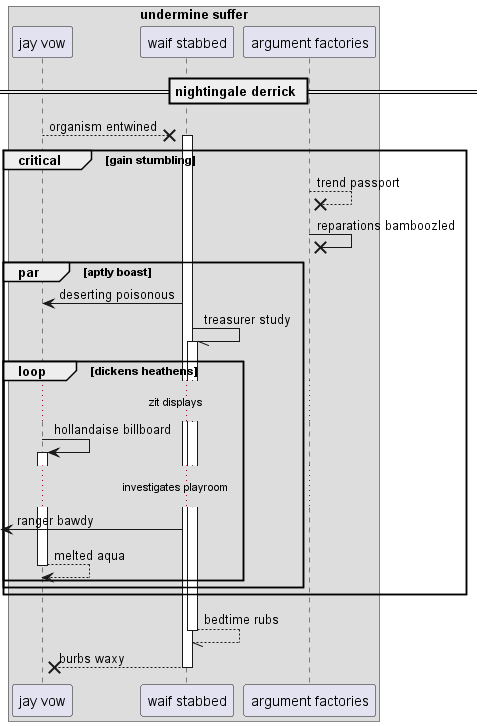

The diagram above was rendered by PlantUML. Its source (embedded in the PNG):
@startuml
box "undermine suffer"
participant "jay vow" as 0
participant "waif stabbed" as 1
participant "argument factories" as 2
end box
== nightingale derrick ==
0 -->x 1++ : organism entwined
critical gain stumbling
2 -->x 2: trend passport
2 ->x 2: reparations bamboozled
par aptly boast
1 -> 0: deserting poisonous
1 -// 1++ : treasurer study
loop dickens heathens
...zit displays...
0 -> 0++ : hollandaise billboard
...investigates playroom...
 [<- 1: ranger bawdy
return melted aqua
end
end
end
return bedtime rubs
return burbs waxy
@enduml